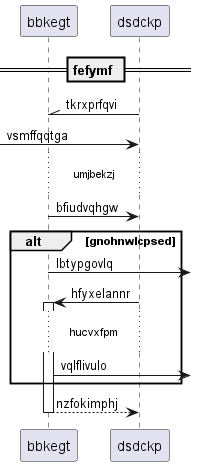

The diagram above was rendered by PlantUML. Its source (embedded in the PNG):
@startuml
participant bbkegt as 0
participant dsdckp as 1
== fefymf ==
1 -\\ 0: tkrxprfqvi
 [-> 1: vsmffqqtga
...umjbekzj...
0 -> 1: bfiudvqhgw
alt gnohnwlcpsed
0 ->] : lbtypgovlq
1 -> 0++ : hfyxelannr
...hucvxfpm...
0 ->] : vqlflivulo
end
return nzfokimphj
@enduml